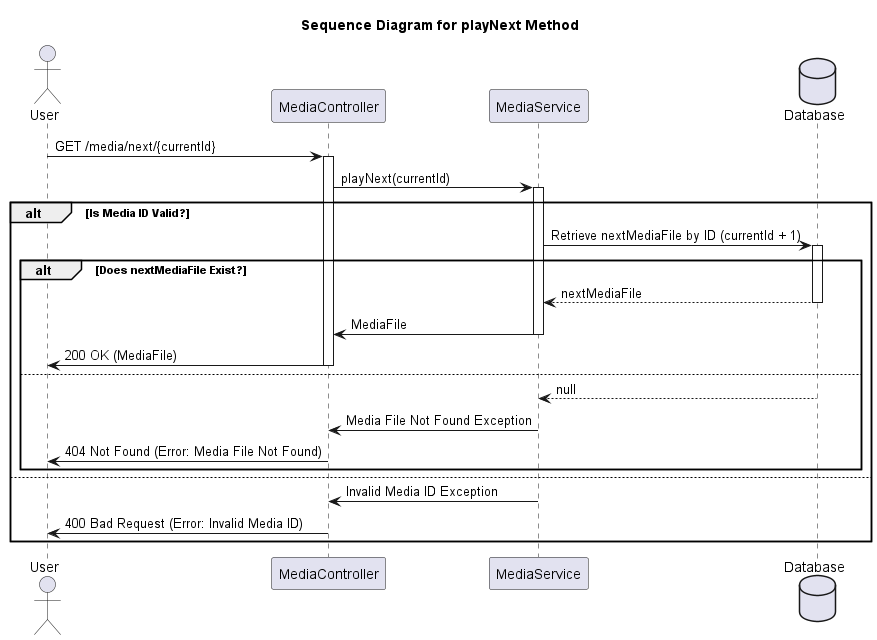

The diagram above was rendered by PlantUML. Its source (embedded in the PNG):
@startuml
title Sequence Diagram for playNext Method

actor User
participant MediaController
participant MediaService
database Database as DB

User -> MediaController: GET /media/next/{currentId}
activate MediaController

MediaController -> MediaService: playNext(currentId)
activate MediaService

alt Is Media ID Valid?
    MediaService -> DB: Retrieve nextMediaFile by ID (currentId + 1)
    activate DB

    alt Does nextMediaFile Exist?
        DB --> MediaService: nextMediaFile
        deactivate DB

        MediaService -> MediaController: MediaFile
        deactivate MediaService

        MediaController -> User: 200 OK (MediaFile)
        deactivate MediaController
    else
        DB --> MediaService: null
        deactivate DB

        MediaService -> MediaController: Media File Not Found Exception
        deactivate MediaService

        MediaController -> User: 404 Not Found (Error: Media File Not Found)
        deactivate MediaController
    end
else
    MediaService -> MediaController: Invalid Media ID Exception
    deactivate MediaService

    MediaController -> User: 400 Bad Request (Error: Invalid Media ID)
    deactivate MediaController
end

@enduml